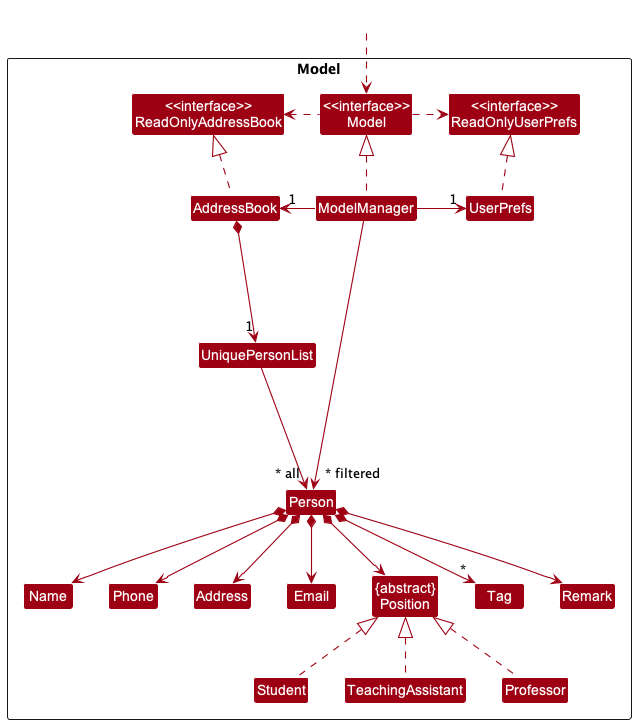

The diagram above was rendered by PlantUML. Its source (embedded in the PNG):
@startuml
!include style.puml
skinparam arrowThickness 1.1
skinparam arrowColor MODEL_COLOR
skinparam classBackgroundColor MODEL_COLOR

Package Model <<Rectangle>>{
Class "<<interface>>\nReadOnlyAddressBook" as ReadOnlyAddressBook
Class "<<interface>>\nReadOnlyUserPrefs" as ReadOnlyUserPrefs
Class "<<interface>>\nModel" as Model
Class AddressBook
Class ModelManager
Class UserPrefs

Class UniquePersonList
Class Person
Class Address
Class Email
Class Name
Class Phone
Class Tag
Class Remark
Class "{abstract}\nPosition" as Position
Class Student
Class TeachingAssistant
Class Professor
}

Class HiddenOutside #FFFFFF
HiddenOutside ..> Model

AddressBook .up.|> ReadOnlyAddressBook

ModelManager .up.|> Model
Model .right.> ReadOnlyUserPrefs
Model .left.> ReadOnlyAddressBook
ModelManager -left-> "1" AddressBook
ModelManager -right-> "1" UserPrefs
UserPrefs .up.|> ReadOnlyUserPrefs

Student .up.|> Position
TeachingAssistant .up.|> Position
Professor .up.|> Position

AddressBook *--> "1" UniquePersonList
UniquePersonList --> "~* all" Person
Person *--> Name
Person *--> Phone
Person *--> Email
Person *--> Address
Person *--> Remark
Person *--> "*" Tag
Person *--> Position

Name -[hidden]right-> Phone
Phone -[hidden]right-> Address
Address -[hidden]right-> Email

ModelManager ----->"~* filtered" Person
@enduml